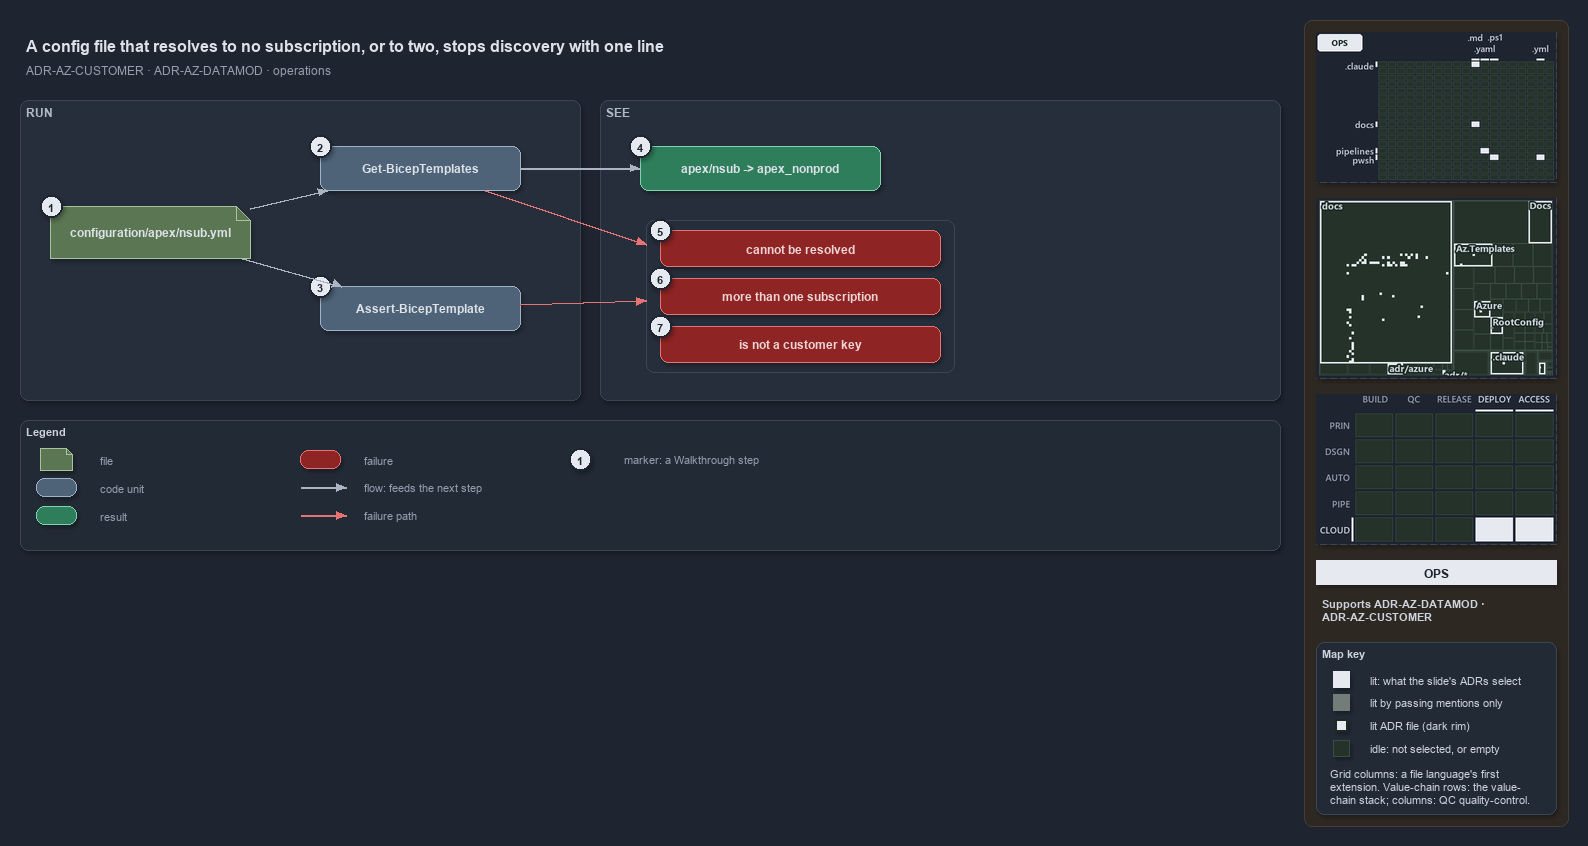

The diagram above was exported from draw.io. Its source (the exported page's mxGraphModel, read from the mxfile embedded in the PNG):
<mxGraphModel dx="1024" dy="768" grid="0" gridSize="10" guides="1" tooltips="1" connect="1" arrows="1" fold="1" page="1" pageScale="1" pageWidth="1572" pageHeight="660" background="#1E2430" math="0" shadow="1">
  <root>
    <mxCell id="0" />
    <mxCell id="1" parent="0" />
    <mxCell id="sidebar-bg" value="" style="rounded=1;arcSize=2;html=1;fillColor=#2E2823;strokeColor=#453C33;shadow=0;" vertex="1" parent="1">
      <mxGeometry x="1304" y="4" width="264" height="806" as="geometry" />
    </mxCell>
    <mxCell id="title" value="A config file that resolves to no subscription, or to two, stops discovery with one line" style="text;html=1;align=left;verticalAlign=middle;fontSize=16;fontStyle=1;fontColor=#DDE2E9;" vertex="1" parent="1">
      <mxGeometry x="20" y="14" width="1260" height="30" as="geometry" />
    </mxCell>
    <mxCell id="subtitle" value="ADR-AZ-CUSTOMER &amp;#183; ADR-AZ-DATAMOD &amp;#183; operations" style="text;html=1;align=left;verticalAlign=middle;fontSize=12;fontColor=#949FAE;" vertex="1" parent="1">
      <mxGeometry x="20" y="44" width="1240" height="20" as="geometry" />
    </mxCell>
    <mxCell id="band-run" value="RUN" style="rounded=1;html=1;arcSize=3;fillColor=#262E3B;strokeColor=#3A4555;verticalAlign=top;align=left;spacingLeft=8;fontStyle=1;fontSize=12;fontColor=#B0BAC7;" vertex="1" parent="1">
      <mxGeometry x="20" y="84" width="560" height="300" as="geometry" />
    </mxCell>
    <mxCell id="band-see" value="SEE" style="rounded=1;html=1;arcSize=3;fillColor=#262E3B;strokeColor=#3A4555;verticalAlign=top;align=left;spacingLeft=8;fontStyle=1;fontSize=12;fontColor=#B0BAC7;" vertex="1" parent="1">
      <mxGeometry x="600" y="84" width="680" height="300" as="geometry" />
    </mxCell>
    <mxCell id="f-config" value="&lt;b&gt;configuration/apex/nsub.yml&lt;/b&gt;" style="shape=note;size=14;whiteSpace=wrap;html=1;fillColor=#5B7653;strokeColor=#A9C29F;fontColor=#DDE2E9;fontSize=12;" vertex="1" parent="1">
      <mxGeometry x="50" y="190" width="200" height="52" as="geometry" />
    </mxCell>
    <mxCell id="c-gbt" value="&lt;b&gt;Get-BicepTemplates&lt;/b&gt;" style="rounded=1;whiteSpace=wrap;html=1;arcSize=20;fillColor=#4E6378;strokeColor=#9FB3C8;fontColor=#DDE2E9;fontSize=12;" vertex="1" parent="1">
      <mxGeometry x="320" y="130" width="200" height="44" as="geometry" />
    </mxCell>
    <mxCell id="c-abt" value="&lt;b&gt;Assert-BicepTemplate&lt;/b&gt;" style="rounded=1;whiteSpace=wrap;html=1;arcSize=20;fillColor=#4E6378;strokeColor=#9FB3C8;fontColor=#DDE2E9;fontSize=12;" vertex="1" parent="1">
      <mxGeometry x="320" y="270" width="200" height="44" as="geometry" />
    </mxCell>
    <mxCell id="r-slot" value="&lt;b&gt;apex/nsub -&gt; apex_nonprod&lt;/b&gt;" style="rounded=1;whiteSpace=wrap;html=1;arcSize=20;fillColor=#2E7D5B;strokeColor=#7FD3AE;fontColor=#DDE2E9;fontSize=12;" vertex="1" parent="1">
      <mxGeometry x="640" y="130" width="240" height="44" as="geometry" />
    </mxCell>
    <mxCell id="frame-fail" value="" style="rounded=1;html=1;arcSize=6;fillColor=none;strokeColor=#3A4555;" vertex="1" parent="1">
      <mxGeometry x="646" y="204" width="308" height="152" as="geometry" />
    </mxCell>
    <mxCell id="x-none" value="&lt;b&gt;cannot be resolved&lt;/b&gt;" style="rounded=1;whiteSpace=wrap;html=1;arcSize=20;fillColor=#8E2424;strokeColor=#E57373;fontColor=#EFD4D4;fontSize=12;" vertex="1" parent="1">
      <mxGeometry x="660" y="214" width="280" height="36" as="geometry" />
    </mxCell>
    <mxCell id="x-many" value="&lt;b&gt;more than one subscription&lt;/b&gt;" style="rounded=1;whiteSpace=wrap;html=1;arcSize=20;fillColor=#8E2424;strokeColor=#E57373;fontColor=#EFD4D4;fontSize=12;" vertex="1" parent="1">
      <mxGeometry x="660" y="262" width="280" height="36" as="geometry" />
    </mxCell>
    <mxCell id="x-key" value="&lt;b&gt;is not a customer key&lt;/b&gt;" style="rounded=1;whiteSpace=wrap;html=1;arcSize=20;fillColor=#8E2424;strokeColor=#E57373;fontColor=#EFD4D4;fontSize=12;" vertex="1" parent="1">
      <mxGeometry x="660" y="310" width="280" height="36" as="geometry" />
    </mxCell>
    <mxCell id="e-config-gbt" value="" style="edgeStyle=orthogonalEdgeStyle;rounded=1;html=1;fontSize=10;fontColor=#CDD3DC;endArrow=block;strokeColor=#AAB4C3;shadow=0;" edge="1" parent="1" source="f-config" target="c-gbt">
      <mxGeometry relative="1" as="geometry" />
    </mxCell>
    <mxCell id="e-config-abt" value="" style="edgeStyle=orthogonalEdgeStyle;rounded=1;html=1;fontSize=10;fontColor=#CDD3DC;endArrow=block;strokeColor=#AAB4C3;shadow=0;" edge="1" parent="1" source="f-config" target="c-abt">
      <mxGeometry relative="1" as="geometry" />
    </mxCell>
    <mxCell id="e-gbt-slot" value="" style="edgeStyle=orthogonalEdgeStyle;rounded=1;html=1;fontSize=10;fontColor=#CDD3DC;endArrow=block;strokeColor=#AAB4C3;shadow=0;" edge="1" parent="1" source="c-gbt" target="r-slot">
      <mxGeometry relative="1" as="geometry" />
    </mxCell>
    <mxCell id="e-gbt-fail" value="" style="edgeStyle=orthogonalEdgeStyle;rounded=1;html=1;fontSize=10;fontColor=#CDD3DC;endArrow=block;strokeColor=#E57373;shadow=0;" edge="1" parent="1" source="c-gbt" target="frame-fail">
      <mxGeometry relative="1" as="geometry" />
    </mxCell>
    <mxCell id="e-abt-fail" value="" style="edgeStyle=orthogonalEdgeStyle;rounded=1;html=1;fontSize=10;fontColor=#CDD3DC;endArrow=block;strokeColor=#E57373;shadow=0;" edge="1" parent="1" source="c-abt" target="frame-fail">
      <mxGeometry relative="1" as="geometry" />
    </mxCell>
    <mxCell id="mark-1" value="1" style="ellipse;html=1;fillColor=#E6EAF0;strokeColor=#1E2430;strokeWidth=2;fontColor=#1E2430;fontStyle=1;fontSize=11;" vertex="1" parent="1">
      <mxGeometry x="40" y="179" width="22" height="22" as="geometry" />
    </mxCell>
    <mxCell id="mark-2" value="2" style="ellipse;html=1;fillColor=#E6EAF0;strokeColor=#1E2430;strokeWidth=2;fontColor=#1E2430;fontStyle=1;fontSize=11;" vertex="1" parent="1">
      <mxGeometry x="309" y="119" width="22" height="22" as="geometry" />
    </mxCell>
    <mxCell id="mark-3" value="3" style="ellipse;html=1;fillColor=#E6EAF0;strokeColor=#1E2430;strokeWidth=2;fontColor=#1E2430;fontStyle=1;fontSize=11;" vertex="1" parent="1">
      <mxGeometry x="309" y="259" width="22" height="22" as="geometry" />
    </mxCell>
    <mxCell id="mark-4" value="4" style="ellipse;html=1;fillColor=#E6EAF0;strokeColor=#1E2430;strokeWidth=2;fontColor=#1E2430;fontStyle=1;fontSize=11;" vertex="1" parent="1">
      <mxGeometry x="629" y="119" width="22" height="22" as="geometry" />
    </mxCell>
    <mxCell id="mark-5" value="5" style="ellipse;html=1;fillColor=#E6EAF0;strokeColor=#1E2430;strokeWidth=2;fontColor=#1E2430;fontStyle=1;fontSize=11;" vertex="1" parent="1">
      <mxGeometry x="649" y="203" width="22" height="22" as="geometry" />
    </mxCell>
    <mxCell id="mark-6" value="6" style="ellipse;html=1;fillColor=#E6EAF0;strokeColor=#1E2430;strokeWidth=2;fontColor=#1E2430;fontStyle=1;fontSize=11;" vertex="1" parent="1">
      <mxGeometry x="649" y="251" width="22" height="22" as="geometry" />
    </mxCell>
    <mxCell id="mark-7" value="7" style="ellipse;html=1;fillColor=#E6EAF0;strokeColor=#1E2430;strokeWidth=2;fontColor=#1E2430;fontStyle=1;fontSize=11;" vertex="1" parent="1">
      <mxGeometry x="649" y="299" width="22" height="22" as="geometry" />
    </mxCell>
    <mxCell id="legend" value="&lt;b&gt;Legend&lt;/b&gt;" style="rounded=1;whiteSpace=wrap;html=1;arcSize=6;fillColor=#222A36;strokeColor=#3A4555;align=left;verticalAlign=top;spacing=8;fontSize=11;fontColor=#CDD3DC;" vertex="1" parent="1">
      <mxGeometry x="20" y="404" width="1260" height="130" as="geometry" />
    </mxCell>
    <mxCell id="lg-0-0" value="" style="shape=note;size=6;html=1;fillColor=#5B7653;strokeColor=#A9C29F;" vertex="1" parent="1">
      <mxGeometry x="40" y="432" width="32" height="22" as="geometry" />
    </mxCell>
    <mxCell id="lg-0-0-t" value="file" style="text;html=1;align=left;verticalAlign=middle;fontSize=11;fontColor=#949FAE;" vertex="1" parent="1">
      <mxGeometry x="94" y="433" width="200" height="20" as="geometry" />
    </mxCell>
    <mxCell id="lg-0-1" value="" style="rounded=1;html=1;arcSize=20;fillColor=#4E6378;strokeColor=#9FB3C8;" vertex="1" parent="1">
      <mxGeometry x="36" y="462" width="40" height="18" as="geometry" />
    </mxCell>
    <mxCell id="lg-0-1-t" value="code unit" style="text;html=1;align=left;verticalAlign=middle;fontSize=11;fontColor=#949FAE;" vertex="1" parent="1">
      <mxGeometry x="94" y="461" width="200" height="20" as="geometry" />
    </mxCell>
    <mxCell id="lg-0-2" value="" style="rounded=1;html=1;arcSize=20;fillColor=#2E7D5B;strokeColor=#7FD3AE;" vertex="1" parent="1">
      <mxGeometry x="36" y="490" width="40" height="18" as="geometry" />
    </mxCell>
    <mxCell id="lg-0-2-t" value="result" style="text;html=1;align=left;verticalAlign=middle;fontSize=11;fontColor=#949FAE;" vertex="1" parent="1">
      <mxGeometry x="94" y="489" width="200" height="20" as="geometry" />
    </mxCell>
    <mxCell id="lg-1-0" value="" style="rounded=1;html=1;arcSize=20;fillColor=#8E2424;strokeColor=#E57373;" vertex="1" parent="1">
      <mxGeometry x="300" y="434" width="40" height="18" as="geometry" />
    </mxCell>
    <mxCell id="lg-1-0-t" value="failure" style="text;html=1;align=left;verticalAlign=middle;fontSize=11;fontColor=#949FAE;" vertex="1" parent="1">
      <mxGeometry x="358" y="433" width="220" height="20" as="geometry" />
    </mxCell>
    <mxCell id="lg-1-1-a" value="" style="text;html=1;strokeColor=none;fillColor=none;" vertex="1" parent="1">
      <mxGeometry x="300" y="471" width="1" height="1" as="geometry" />
    </mxCell>
    <mxCell id="lg-1-1-b" value="" style="text;html=1;strokeColor=none;fillColor=none;" vertex="1" parent="1">
      <mxGeometry x="346" y="471" width="1" height="1" as="geometry" />
    </mxCell>
    <mxCell id="lg-1-1" value="" style="edgeStyle=orthogonalEdgeStyle;rounded=1;html=1;fontSize=10;fontColor=#CDD3DC;endArrow=block;strokeColor=#AAB4C3;shadow=0;" edge="1" parent="1" source="lg-1-1-a" target="lg-1-1-b">
      <mxGeometry relative="1" as="geometry" />
    </mxCell>
    <mxCell id="lg-1-1-t" value="flow: feeds the next step" style="text;html=1;align=left;verticalAlign=middle;fontSize=11;fontColor=#949FAE;" vertex="1" parent="1">
      <mxGeometry x="358" y="461" width="220" height="20" as="geometry" />
    </mxCell>
    <mxCell id="lg-1-2-a" value="" style="text;html=1;strokeColor=none;fillColor=none;" vertex="1" parent="1">
      <mxGeometry x="300" y="499" width="1" height="1" as="geometry" />
    </mxCell>
    <mxCell id="lg-1-2-b" value="" style="text;html=1;strokeColor=none;fillColor=none;" vertex="1" parent="1">
      <mxGeometry x="346" y="499" width="1" height="1" as="geometry" />
    </mxCell>
    <mxCell id="lg-1-2" value="" style="edgeStyle=orthogonalEdgeStyle;rounded=1;html=1;fontSize=10;fontColor=#CDD3DC;endArrow=block;strokeColor=#E57373;shadow=0;" edge="1" parent="1" source="lg-1-2-a" target="lg-1-2-b">
      <mxGeometry relative="1" as="geometry" />
    </mxCell>
    <mxCell id="lg-1-2-t" value="failure path" style="text;html=1;align=left;verticalAlign=middle;fontSize=11;fontColor=#949FAE;" vertex="1" parent="1">
      <mxGeometry x="358" y="489" width="220" height="20" as="geometry" />
    </mxCell>
    <mxCell id="lg-2-0" value="1" style="ellipse;html=1;fillColor=#E6EAF0;strokeColor=#1E2430;strokeWidth=2;fontColor=#1E2430;fontStyle=1;fontSize=11;" vertex="1" parent="1">
      <mxGeometry x="569" y="432" width="22" height="22" as="geometry" />
    </mxCell>
    <mxCell id="lg-2-0-t" value="marker: a Walkthrough step" style="text;html=1;align=left;verticalAlign=middle;fontSize=11;fontColor=#949FAE;" vertex="1" parent="1">
      <mxGeometry x="618" y="433" width="220" height="20" as="geometry" />
    </mxCell>
    <mxCell id="minimap-grid" value="" style="shape=image;imageAspect=0;rounded=1;arcSize=4;whiteSpace=wrap;html=1;fillColor=#262E3B;strokeColor=#3A4555;dashed=1;fontColor=#949FAE;fontSize=11;image=data:image/png,(base64 omitted: 10728 chars);" vertex="1" parent="1">
      <mxGeometry x="1316" y="16" width="240" height="150" as="geometry" />
    </mxCell>
    <mxCell id="minimap-tree" value="" style="shape=image;imageAspect=0;rounded=1;arcSize=4;whiteSpace=wrap;html=1;fillColor=#262E3B;strokeColor=#3A4555;dashed=1;fontColor=#949FAE;fontSize=11;image=data:image/png,(base64 omitted: 20432 chars);" vertex="1" parent="1">
      <mxGeometry x="1316" y="182" width="240" height="180" as="geometry" />
    </mxCell>
    <mxCell id="minimap-chain" value="" style="shape=image;imageAspect=0;rounded=1;arcSize=4;whiteSpace=wrap;html=1;fillColor=#262E3B;strokeColor=#3A4555;dashed=1;fontColor=#949FAE;fontSize=11;image=data:image/png,(base64 omitted: 13548 chars);" vertex="1" parent="1">
      <mxGeometry x="1316" y="378" width="240" height="150" as="geometry" />
    </mxCell>
    <mxCell id="lens-badge" value="OPS" style="rounded=0;whiteSpace=wrap;html=1;align=center;verticalAlign=middle;fontSize=12;fontStyle=1;fontColor=#1E2430;fillColor=#E6EAF0;strokeColor=none;" vertex="1" parent="1">
      <mxGeometry x="1316" y="544" width="240" height="24" as="geometry" />
    </mxCell>
    <mxCell id="supports" value="&lt;b&gt;Supports&lt;/b&gt; ADR-AZ-DATAMOD &amp;#183;&lt;br&gt;ADR-AZ-CUSTOMER" style="text;html=1;whiteSpace=wrap;align=left;verticalAlign=top;fontSize=11;fontColor=#CDD3DC;" vertex="1" parent="1">
      <mxGeometry x="1316" y="576" width="240" height="38" as="geometry" />
    </mxCell>
    <mxCell id="mapkey" value="&lt;b&gt;Map key&lt;/b&gt;" style="rounded=1;arcSize=6;whiteSpace=wrap;html=1;align=left;verticalAlign=top;fontSize=11;fontColor=#CDD3DC;fillColor=#222A36;strokeColor=#3A4555;spacingLeft=8;spacingTop=2;" vertex="1" parent="1">
      <mxGeometry x="1316" y="626" width="240" height="172" as="geometry" />
    </mxCell>
    <mxCell id="mapkey-lit" value="" style="rounded=0;html=1;fillColor=#E6EAF0;strokeColor=#E6EAF0;" vertex="1" parent="1">
      <mxGeometry x="1333.0" y="655.0" width="16" height="16" as="geometry" />
    </mxCell>
    <mxCell id="mapkey-lit-text" value="lit: what the slide's ADRs select" style="text;html=1;align=left;verticalAlign=middle;fontSize=11;fontColor=#CDD3DC;" vertex="1" parent="1">
      <mxGeometry x="1364" y="653" width="184" height="20" as="geometry" />
    </mxCell>
    <mxCell id="mapkey-touched" value="" style="rounded=0;html=1;fillColor=#727C79;strokeColor=#727C79;" vertex="1" parent="1">
      <mxGeometry x="1333.0" y="678.0" width="16" height="16" as="geometry" />
    </mxCell>
    <mxCell id="mapkey-touched-text" value="lit by passing mentions only" style="text;html=1;align=left;verticalAlign=middle;fontSize=11;fontColor=#CDD3DC;" vertex="1" parent="1">
      <mxGeometry x="1364" y="676" width="184" height="20" as="geometry" />
    </mxCell>
    <mxCell id="mapkey-adr" value="" style="rounded=0;html=1;fillColor=#E6EAF0;strokeColor=#1C2A24;strokeWidth=2;" vertex="1" parent="1">
      <mxGeometry x="1335.0" y="703.0" width="12" height="12" as="geometry" />
    </mxCell>
    <mxCell id="mapkey-adr-text" value="lit ADR file (dark rim)" style="text;html=1;align=left;verticalAlign=middle;fontSize=11;fontColor=#CDD3DC;" vertex="1" parent="1">
      <mxGeometry x="1364" y="699" width="184" height="20" as="geometry" />
    </mxCell>
    <mxCell id="mapkey-idle" value="" style="rounded=0;html=1;fillColor=#243229;strokeColor=#3B4D43;" vertex="1" parent="1">
      <mxGeometry x="1333.0" y="724.0" width="16" height="16" as="geometry" />
    </mxCell>
    <mxCell id="mapkey-idle-text" value="idle: not selected, or empty" style="text;html=1;align=left;verticalAlign=middle;fontSize=11;fontColor=#CDD3DC;" vertex="1" parent="1">
      <mxGeometry x="1364" y="722" width="184" height="20" as="geometry" />
    </mxCell>
    <mxCell id="mapkey-codes" value="Grid columns: a file language's first&lt;br&gt;extension. Value-chain rows: the value-&lt;br&gt;chain stack; columns: QC quality-control." style="text;html=1;align=left;verticalAlign=top;whiteSpace=wrap;fontSize=11;fontColor=#CDD3DC;" vertex="1" parent="1">
      <mxGeometry x="1324" y="746" width="224" height="46" as="geometry" />
    </mxCell>
  </root>
</mxGraphModel>